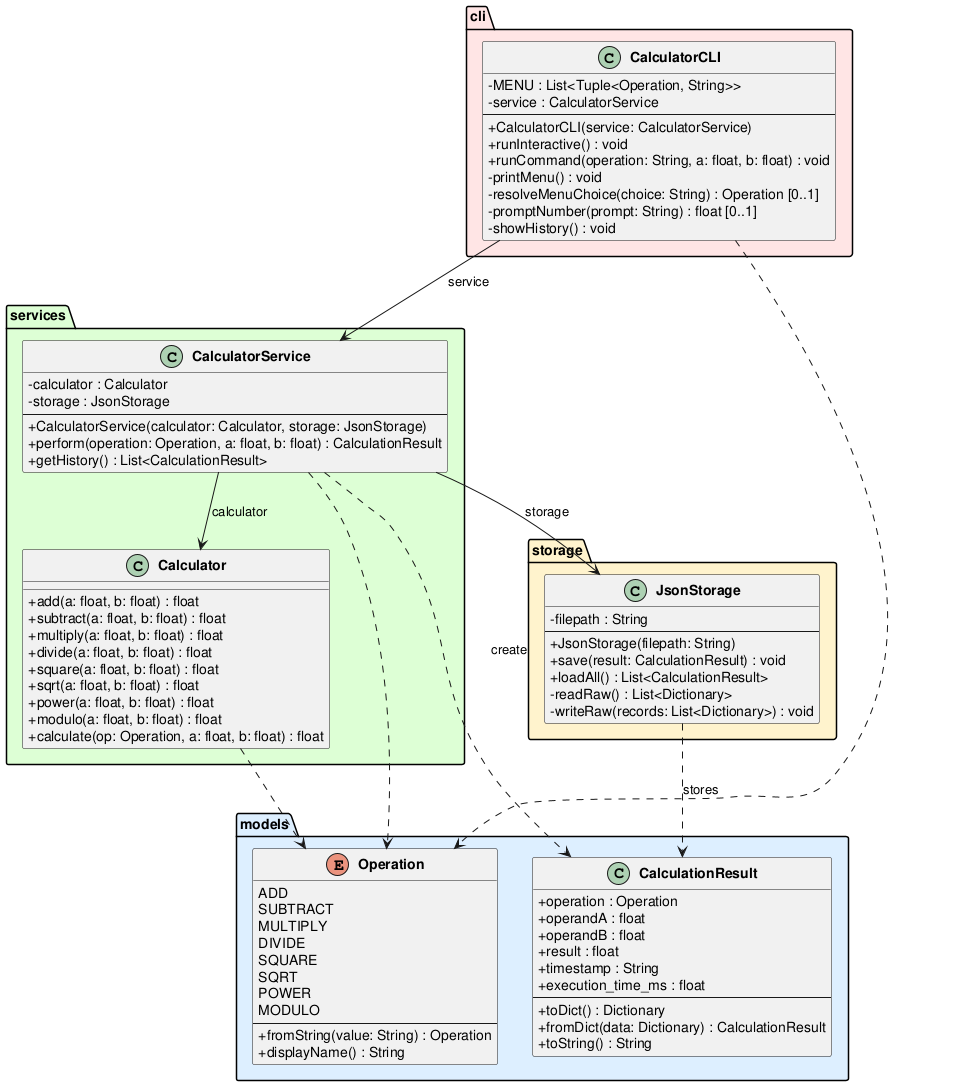

The diagram above was rendered by PlantUML. Its source (embedded in the PNG):
@startuml class_diagram

skinparam classAttributeIconSize 0
skinparam classFontStyle bold

package "models" #DDEEFF {
    enum Operation {
        ADD
        SUBTRACT
        MULTIPLY
        DIVIDE
        SQUARE
        SQRT
        POWER
        MODULO
        --
        +fromString(value: String) : Operation
        +displayName() : String
    }

    class CalculationResult {
        +operation : Operation
        +operandA : float
        +operandB : float
        +result : float
        +timestamp : String
        +execution_time_ms : float
        --
        +toDict() : Dictionary
        +fromDict(data: Dictionary) : CalculationResult
        +toString() : String
    }
}

package "services" #DDFFD4 {
    class Calculator {
        +add(a: float, b: float) : float
        +subtract(a: float, b: float) : float
        +multiply(a: float, b: float) : float
        +divide(a: float, b: float) : float
        +square(a: float, b: float) : float
        +sqrt(a: float, b: float) : float
        +power(a: float, b: float) : float
        +modulo(a: float, b: float) : float
        +calculate(op: Operation, a: float, b: float) : float
    }

    class CalculatorService {
        -calculator : Calculator
        -storage : JsonStorage
        --
        +CalculatorService(calculator: Calculator, storage: JsonStorage)
        +perform(operation: Operation, a: float, b: float) : CalculationResult
        +getHistory() : List<CalculationResult>
    }
}

package "storage" #FFF3CC {
    class JsonStorage {
        -filepath : String
        --
        +JsonStorage(filepath: String)
        +save(result: CalculationResult) : void
        +loadAll() : List<CalculationResult>
        -readRaw() : List<Dictionary>
        -writeRaw(records: List<Dictionary>) : void
    }
}

package "cli" #FFE5E5 {
    class CalculatorCLI {
        -MENU : List<Tuple<Operation, String>>
        -service : CalculatorService
        --
        +CalculatorCLI(service: CalculatorService)
        +runInteractive() : void
        +runCommand(operation: String, a: float, b: float) : void
        -printMenu() : void
        -resolveMenuChoice(choice: String) : Operation [0..1]
        -promptNumber(prompt: String) : float [0..1]
        -showHistory() : void
    }
}

CalculatorCLI --> CalculatorService : service
CalculatorService --> Calculator : calculator
CalculatorService --> JsonStorage : storage

CalculatorService ..> CalculationResult : create
CalculatorService ..> Operation
CalculatorCLI ..> Operation
Calculator ..> Operation
JsonStorage ..> CalculationResult : stores

@enduml